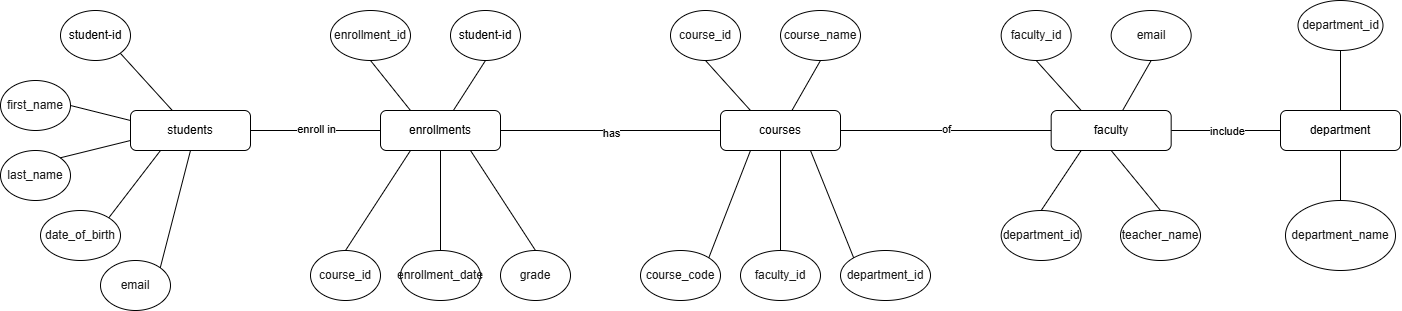

The diagram above was exported from draw.io. Its source (the exported page's mxGraphModel, read from the mxfile embedded in the PNG):
<mxGraphModel dx="2515" dy="1425" grid="1" gridSize="10" guides="1" tooltips="1" connect="1" arrows="1" fold="1" page="1" pageScale="1" pageWidth="850" pageHeight="1100" math="0" shadow="0">
  <root>
    <mxCell id="0" />
    <mxCell id="1" parent="0" />
    <mxCell id="DaWobWY7OvcX1CfslLqd-11" style="rounded=0;orthogonalLoop=1;jettySize=auto;html=1;entryX=1;entryY=1;entryDx=0;entryDy=0;endArrow=none;startFill=0;" edge="1" parent="1" source="DaWobWY7OvcX1CfslLqd-1" target="DaWobWY7OvcX1CfslLqd-2">
      <mxGeometry relative="1" as="geometry" />
    </mxCell>
    <mxCell id="DaWobWY7OvcX1CfslLqd-28" style="rounded=0;orthogonalLoop=1;jettySize=auto;html=1;entryX=0;entryY=0.5;entryDx=0;entryDy=0;endArrow=none;startFill=0;" edge="1" parent="1" source="DaWobWY7OvcX1CfslLqd-1" target="DaWobWY7OvcX1CfslLqd-18">
      <mxGeometry relative="1" as="geometry" />
    </mxCell>
    <mxCell id="DaWobWY7OvcX1CfslLqd-29" value="&lt;font&gt;enroll in&lt;/font&gt;" style="edgeLabel;html=1;align=center;verticalAlign=middle;resizable=0;points=[];" vertex="1" connectable="0" parent="DaWobWY7OvcX1CfslLqd-28">
      <mxGeometry x="-0.015" y="2" relative="1" as="geometry">
        <mxPoint as="offset" />
      </mxGeometry>
    </mxCell>
    <mxCell id="DaWobWY7OvcX1CfslLqd-1" value="students" style="rounded=1;whiteSpace=wrap;html=1;" vertex="1" parent="1">
      <mxGeometry x="370" y="220" width="120" height="40" as="geometry" />
    </mxCell>
    <mxCell id="DaWobWY7OvcX1CfslLqd-2" value="student-id" style="ellipse;whiteSpace=wrap;html=1;" vertex="1" parent="1">
      <mxGeometry x="300" y="120" width="70" height="50" as="geometry" />
    </mxCell>
    <mxCell id="DaWobWY7OvcX1CfslLqd-7" value="&lt;span style=&quot;color: rgb(26, 26, 26);&quot;&gt;firs&lt;span class=&quot;ql-cursor&quot;&gt;&lt;/span&gt;t_name&lt;/span&gt;" style="ellipse;whiteSpace=wrap;html=1;" vertex="1" parent="1">
      <mxGeometry x="240" y="190" width="70" height="50" as="geometry" />
    </mxCell>
    <mxCell id="DaWobWY7OvcX1CfslLqd-8" value="&lt;span style=&quot;color: rgb(26, 26, 26);&quot;&gt;last_name&lt;/span&gt;" style="ellipse;whiteSpace=wrap;html=1;" vertex="1" parent="1">
      <mxGeometry x="240" y="260" width="70" height="50" as="geometry" />
    </mxCell>
    <mxCell id="DaWobWY7OvcX1CfslLqd-9" value="&lt;span style=&quot;color: rgb(26, 26, 26);&quot;&gt;date_of_birth&lt;/span&gt;" style="ellipse;whiteSpace=wrap;html=1;" vertex="1" parent="1">
      <mxGeometry x="280" y="320" width="80" height="50" as="geometry" />
    </mxCell>
    <mxCell id="DaWobWY7OvcX1CfslLqd-10" value="&lt;span style=&quot;color: rgb(26, 26, 26);&quot;&gt;email&lt;/span&gt;" style="ellipse;whiteSpace=wrap;html=1;" vertex="1" parent="1">
      <mxGeometry x="340" y="370" width="70" height="50" as="geometry" />
    </mxCell>
    <mxCell id="DaWobWY7OvcX1CfslLqd-13" style="rounded=0;orthogonalLoop=1;jettySize=auto;html=1;entryX=0;entryY=0.25;entryDx=0;entryDy=0;endArrow=none;startFill=0;exitX=1;exitY=0.5;exitDx=0;exitDy=0;" edge="1" parent="1" source="DaWobWY7OvcX1CfslLqd-7" target="DaWobWY7OvcX1CfslLqd-1">
      <mxGeometry relative="1" as="geometry">
        <mxPoint x="419" y="220" as="sourcePoint" />
        <mxPoint x="370" y="173" as="targetPoint" />
      </mxGeometry>
    </mxCell>
    <mxCell id="DaWobWY7OvcX1CfslLqd-14" style="rounded=0;orthogonalLoop=1;jettySize=auto;html=1;endArrow=none;startFill=0;exitX=1;exitY=0;exitDx=0;exitDy=0;entryX=0;entryY=0.75;entryDx=0;entryDy=0;" edge="1" parent="1" source="DaWobWY7OvcX1CfslLqd-8" target="DaWobWY7OvcX1CfslLqd-1">
      <mxGeometry relative="1" as="geometry">
        <mxPoint x="429" y="230" as="sourcePoint" />
        <mxPoint x="370" y="250" as="targetPoint" />
      </mxGeometry>
    </mxCell>
    <mxCell id="DaWobWY7OvcX1CfslLqd-15" style="rounded=0;orthogonalLoop=1;jettySize=auto;html=1;entryX=0.25;entryY=1;entryDx=0;entryDy=0;endArrow=none;startFill=0;exitX=1;exitY=0;exitDx=0;exitDy=0;" edge="1" parent="1" source="DaWobWY7OvcX1CfslLqd-9" target="DaWobWY7OvcX1CfslLqd-1">
      <mxGeometry relative="1" as="geometry">
        <mxPoint x="439" y="240" as="sourcePoint" />
        <mxPoint x="390" y="193" as="targetPoint" />
      </mxGeometry>
    </mxCell>
    <mxCell id="DaWobWY7OvcX1CfslLqd-16" style="rounded=0;orthogonalLoop=1;jettySize=auto;html=1;entryX=0.5;entryY=1;entryDx=0;entryDy=0;endArrow=none;startFill=0;exitX=1;exitY=0;exitDx=0;exitDy=0;" edge="1" parent="1" source="DaWobWY7OvcX1CfslLqd-10" target="DaWobWY7OvcX1CfslLqd-1">
      <mxGeometry relative="1" as="geometry">
        <mxPoint x="449" y="250" as="sourcePoint" />
        <mxPoint x="400" y="203" as="targetPoint" />
      </mxGeometry>
    </mxCell>
    <mxCell id="DaWobWY7OvcX1CfslLqd-17" style="rounded=0;orthogonalLoop=1;jettySize=auto;html=1;entryX=0.5;entryY=1;entryDx=0;entryDy=0;endArrow=none;startFill=0;" edge="1" parent="1" source="DaWobWY7OvcX1CfslLqd-18" target="DaWobWY7OvcX1CfslLqd-19">
      <mxGeometry relative="1" as="geometry" />
    </mxCell>
    <mxCell id="DaWobWY7OvcX1CfslLqd-18" value="enrollments" style="rounded=1;whiteSpace=wrap;html=1;" vertex="1" parent="1">
      <mxGeometry x="620" y="220" width="120" height="40" as="geometry" />
    </mxCell>
    <mxCell id="DaWobWY7OvcX1CfslLqd-19" value="student-id" style="ellipse;whiteSpace=wrap;html=1;" vertex="1" parent="1">
      <mxGeometry x="690" y="120" width="70" height="50" as="geometry" />
    </mxCell>
    <mxCell id="DaWobWY7OvcX1CfslLqd-20" value="&lt;span style=&quot;color: rgb(26, 26, 26);&quot;&gt;enroll&lt;span class=&quot;ql-cursor&quot;&gt;&lt;/span&gt;ment_id&lt;/span&gt;" style="ellipse;whiteSpace=wrap;html=1;" vertex="1" parent="1">
      <mxGeometry x="570" y="120" width="80" height="50" as="geometry" />
    </mxCell>
    <mxCell id="DaWobWY7OvcX1CfslLqd-21" value="&lt;span style=&quot;color: rgb(26, 26, 26);&quot;&gt;course&lt;span class=&quot;ql-cursor&quot;&gt;&lt;/span&gt;_id&lt;/span&gt;" style="ellipse;whiteSpace=wrap;html=1;" vertex="1" parent="1">
      <mxGeometry x="550" y="360" width="70" height="50" as="geometry" />
    </mxCell>
    <mxCell id="DaWobWY7OvcX1CfslLqd-22" value="&lt;span style=&quot;color: rgb(26, 26, 26);&quot;&gt;enro&lt;span class=&quot;ql-cursor&quot;&gt;&lt;/span&gt;llment_date&lt;/span&gt;" style="ellipse;whiteSpace=wrap;html=1;" vertex="1" parent="1">
      <mxGeometry x="640" y="360" width="80" height="50" as="geometry" />
    </mxCell>
    <mxCell id="DaWobWY7OvcX1CfslLqd-23" value="&lt;span style=&quot;color: rgb(26, 26, 26);&quot;&gt;grad&lt;span class=&quot;ql-cursor&quot;&gt;&lt;/span&gt;e&lt;/span&gt;" style="ellipse;whiteSpace=wrap;html=1;" vertex="1" parent="1">
      <mxGeometry x="740" y="360" width="70" height="50" as="geometry" />
    </mxCell>
    <mxCell id="DaWobWY7OvcX1CfslLqd-24" style="rounded=0;orthogonalLoop=1;jettySize=auto;html=1;entryX=0.25;entryY=0;entryDx=0;entryDy=0;endArrow=none;startFill=0;exitX=0.5;exitY=1;exitDx=0;exitDy=0;" edge="1" parent="1" source="DaWobWY7OvcX1CfslLqd-20" target="DaWobWY7OvcX1CfslLqd-18">
      <mxGeometry relative="1" as="geometry">
        <mxPoint x="669" y="230" as="sourcePoint" />
        <mxPoint x="620" y="183" as="targetPoint" />
      </mxGeometry>
    </mxCell>
    <mxCell id="DaWobWY7OvcX1CfslLqd-25" style="rounded=0;orthogonalLoop=1;jettySize=auto;html=1;endArrow=none;startFill=0;exitX=0.5;exitY=0;exitDx=0;exitDy=0;entryX=0.25;entryY=1;entryDx=0;entryDy=0;" edge="1" parent="1" source="DaWobWY7OvcX1CfslLqd-21" target="DaWobWY7OvcX1CfslLqd-18">
      <mxGeometry relative="1" as="geometry">
        <mxPoint x="679" y="240" as="sourcePoint" />
        <mxPoint x="620" y="260" as="targetPoint" />
      </mxGeometry>
    </mxCell>
    <mxCell id="DaWobWY7OvcX1CfslLqd-26" style="rounded=0;orthogonalLoop=1;jettySize=auto;html=1;entryX=0.5;entryY=1;entryDx=0;entryDy=0;endArrow=none;startFill=0;exitX=0.5;exitY=0;exitDx=0;exitDy=0;" edge="1" parent="1" source="DaWobWY7OvcX1CfslLqd-22" target="DaWobWY7OvcX1CfslLqd-18">
      <mxGeometry relative="1" as="geometry">
        <mxPoint x="689" y="250" as="sourcePoint" />
        <mxPoint x="640" y="203" as="targetPoint" />
      </mxGeometry>
    </mxCell>
    <mxCell id="DaWobWY7OvcX1CfslLqd-27" style="rounded=0;orthogonalLoop=1;jettySize=auto;html=1;entryX=0.75;entryY=1;entryDx=0;entryDy=0;endArrow=none;startFill=0;exitX=0.5;exitY=0;exitDx=0;exitDy=0;" edge="1" parent="1" source="DaWobWY7OvcX1CfslLqd-23" target="DaWobWY7OvcX1CfslLqd-18">
      <mxGeometry relative="1" as="geometry">
        <mxPoint x="699" y="260" as="sourcePoint" />
        <mxPoint x="650" y="213" as="targetPoint" />
      </mxGeometry>
    </mxCell>
    <mxCell id="DaWobWY7OvcX1CfslLqd-32" style="rounded=0;orthogonalLoop=1;jettySize=auto;html=1;entryX=0.5;entryY=1;entryDx=0;entryDy=0;endArrow=none;startFill=0;" edge="1" parent="1" source="DaWobWY7OvcX1CfslLqd-33" target="DaWobWY7OvcX1CfslLqd-34">
      <mxGeometry relative="1" as="geometry" />
    </mxCell>
    <mxCell id="DaWobWY7OvcX1CfslLqd-33" value="courses" style="rounded=1;whiteSpace=wrap;html=1;" vertex="1" parent="1">
      <mxGeometry x="960" y="220" width="120" height="40" as="geometry" />
    </mxCell>
    <mxCell id="DaWobWY7OvcX1CfslLqd-34" value="&lt;span style=&quot;color: rgb(26, 26, 26);&quot;&gt;cou&lt;span class=&quot;ql-cursor&quot;&gt;&lt;/span&gt;rse_name&lt;/span&gt;" style="ellipse;whiteSpace=wrap;html=1;" vertex="1" parent="1">
      <mxGeometry x="1020" y="120" width="80" height="50" as="geometry" />
    </mxCell>
    <mxCell id="DaWobWY7OvcX1CfslLqd-35" value="&lt;span style=&quot;color: rgb(26, 26, 26);&quot;&gt;cours&lt;span class=&quot;ql-cursor&quot;&gt;&lt;/span&gt;e_id&lt;/span&gt;" style="ellipse;whiteSpace=wrap;html=1;" vertex="1" parent="1">
      <mxGeometry x="910" y="120" width="70" height="50" as="geometry" />
    </mxCell>
    <mxCell id="DaWobWY7OvcX1CfslLqd-36" value="&lt;span style=&quot;color: rgb(26, 26, 26);&quot;&gt;cours&lt;span class=&quot;ql-cursor&quot;&gt;&lt;/span&gt;e_code&lt;/span&gt;" style="ellipse;whiteSpace=wrap;html=1;" vertex="1" parent="1">
      <mxGeometry x="880" y="360" width="80" height="50" as="geometry" />
    </mxCell>
    <mxCell id="DaWobWY7OvcX1CfslLqd-37" value="&lt;span style=&quot;color: rgb(26, 26, 26);&quot;&gt;faculty_id&lt;/span&gt;" style="ellipse;whiteSpace=wrap;html=1;" vertex="1" parent="1">
      <mxGeometry x="980" y="360" width="80" height="50" as="geometry" />
    </mxCell>
    <mxCell id="DaWobWY7OvcX1CfslLqd-38" value="&lt;span style=&quot;color: rgb(26, 26, 26);&quot;&gt;depar&lt;span class=&quot;ql-cursor&quot;&gt;&lt;/span&gt;tment_id&lt;/span&gt;" style="ellipse;whiteSpace=wrap;html=1;" vertex="1" parent="1">
      <mxGeometry x="1080" y="360" width="90" height="50" as="geometry" />
    </mxCell>
    <mxCell id="DaWobWY7OvcX1CfslLqd-39" style="rounded=0;orthogonalLoop=1;jettySize=auto;html=1;entryX=0.25;entryY=0;entryDx=0;entryDy=0;endArrow=none;startFill=0;exitX=0.5;exitY=1;exitDx=0;exitDy=0;" edge="1" parent="1" source="DaWobWY7OvcX1CfslLqd-35" target="DaWobWY7OvcX1CfslLqd-33">
      <mxGeometry relative="1" as="geometry">
        <mxPoint x="1009" y="230" as="sourcePoint" />
        <mxPoint x="960" y="183" as="targetPoint" />
      </mxGeometry>
    </mxCell>
    <mxCell id="DaWobWY7OvcX1CfslLqd-40" style="rounded=0;orthogonalLoop=1;jettySize=auto;html=1;endArrow=none;startFill=0;exitX=1;exitY=0;exitDx=0;exitDy=0;entryX=0.25;entryY=1;entryDx=0;entryDy=0;" edge="1" parent="1" source="DaWobWY7OvcX1CfslLqd-36" target="DaWobWY7OvcX1CfslLqd-33">
      <mxGeometry relative="1" as="geometry">
        <mxPoint x="1019" y="240" as="sourcePoint" />
        <mxPoint x="960" y="260" as="targetPoint" />
      </mxGeometry>
    </mxCell>
    <mxCell id="DaWobWY7OvcX1CfslLqd-41" style="rounded=0;orthogonalLoop=1;jettySize=auto;html=1;entryX=0.5;entryY=1;entryDx=0;entryDy=0;endArrow=none;startFill=0;exitX=0.5;exitY=0;exitDx=0;exitDy=0;" edge="1" parent="1" source="DaWobWY7OvcX1CfslLqd-37" target="DaWobWY7OvcX1CfslLqd-33">
      <mxGeometry relative="1" as="geometry">
        <mxPoint x="1029" y="250" as="sourcePoint" />
        <mxPoint x="980" y="203" as="targetPoint" />
      </mxGeometry>
    </mxCell>
    <mxCell id="DaWobWY7OvcX1CfslLqd-42" style="rounded=0;orthogonalLoop=1;jettySize=auto;html=1;entryX=0.75;entryY=1;entryDx=0;entryDy=0;endArrow=none;startFill=0;exitX=0;exitY=0;exitDx=0;exitDy=0;" edge="1" parent="1" source="DaWobWY7OvcX1CfslLqd-38" target="DaWobWY7OvcX1CfslLqd-33">
      <mxGeometry relative="1" as="geometry">
        <mxPoint x="1039" y="260" as="sourcePoint" />
        <mxPoint x="990" y="213" as="targetPoint" />
      </mxGeometry>
    </mxCell>
    <mxCell id="DaWobWY7OvcX1CfslLqd-43" value="" style="endArrow=none;html=1;rounded=0;exitX=1;exitY=0.5;exitDx=0;exitDy=0;entryX=0;entryY=0.5;entryDx=0;entryDy=0;" edge="1" parent="1" source="DaWobWY7OvcX1CfslLqd-18" target="DaWobWY7OvcX1CfslLqd-33">
      <mxGeometry width="50" height="50" relative="1" as="geometry">
        <mxPoint x="810" y="280" as="sourcePoint" />
        <mxPoint x="860" y="230" as="targetPoint" />
      </mxGeometry>
    </mxCell>
    <mxCell id="DaWobWY7OvcX1CfslLqd-44" value="has" style="edgeLabel;html=1;align=center;verticalAlign=middle;resizable=0;points=[];" vertex="1" connectable="0" parent="DaWobWY7OvcX1CfslLqd-43">
      <mxGeometry x="-0.004" y="-2" relative="1" as="geometry">
        <mxPoint as="offset" />
      </mxGeometry>
    </mxCell>
    <mxCell id="DaWobWY7OvcX1CfslLqd-45" style="rounded=0;orthogonalLoop=1;jettySize=auto;html=1;entryX=0.5;entryY=1;entryDx=0;entryDy=0;endArrow=none;startFill=0;" edge="1" parent="1" source="DaWobWY7OvcX1CfslLqd-46" target="DaWobWY7OvcX1CfslLqd-47">
      <mxGeometry relative="1" as="geometry" />
    </mxCell>
    <mxCell id="DaWobWY7OvcX1CfslLqd-68" style="edgeStyle=orthogonalEdgeStyle;rounded=0;orthogonalLoop=1;jettySize=auto;html=1;entryX=0;entryY=0.5;entryDx=0;entryDy=0;endArrow=none;startFill=0;" edge="1" parent="1" source="DaWobWY7OvcX1CfslLqd-46" target="DaWobWY7OvcX1CfslLqd-60">
      <mxGeometry relative="1" as="geometry" />
    </mxCell>
    <mxCell id="DaWobWY7OvcX1CfslLqd-69" value="include" style="edgeLabel;html=1;align=center;verticalAlign=middle;resizable=0;points=[];" vertex="1" connectable="0" parent="DaWobWY7OvcX1CfslLqd-68">
      <mxGeometry x="-0.0132" relative="1" as="geometry">
        <mxPoint as="offset" />
      </mxGeometry>
    </mxCell>
    <mxCell id="DaWobWY7OvcX1CfslLqd-46" value="faculty" style="rounded=1;whiteSpace=wrap;html=1;" vertex="1" parent="1">
      <mxGeometry x="1290.67" y="220" width="120" height="40" as="geometry" />
    </mxCell>
    <mxCell id="DaWobWY7OvcX1CfslLqd-47" value="&lt;span style=&quot;color: rgb(26, 26, 26);&quot;&gt;e&lt;span class=&quot;ql-cursor&quot;&gt;&lt;/span&gt;mail&lt;/span&gt;" style="ellipse;whiteSpace=wrap;html=1;" vertex="1" parent="1">
      <mxGeometry x="1350.67" y="120" width="80" height="50" as="geometry" />
    </mxCell>
    <mxCell id="DaWobWY7OvcX1CfslLqd-48" value="&lt;span style=&quot;color: rgb(26, 26, 26);&quot;&gt;facul&lt;span class=&quot;ql-cursor&quot;&gt;&lt;/span&gt;ty_id&lt;/span&gt;" style="ellipse;whiteSpace=wrap;html=1;" vertex="1" parent="1">
      <mxGeometry x="1240.67" y="120" width="70" height="50" as="geometry" />
    </mxCell>
    <mxCell id="DaWobWY7OvcX1CfslLqd-49" value="&lt;span style=&quot;color: rgb(26, 26, 26);&quot;&gt;department_id&lt;/span&gt;" style="ellipse;whiteSpace=wrap;html=1;" vertex="1" parent="1">
      <mxGeometry x="1240.67" y="320" width="80" height="50" as="geometry" />
    </mxCell>
    <mxCell id="DaWobWY7OvcX1CfslLqd-50" value="&lt;span style=&quot;color: rgb(26, 26, 26);&quot;&gt;teacher_name&lt;/span&gt;" style="ellipse;whiteSpace=wrap;html=1;" vertex="1" parent="1">
      <mxGeometry x="1360" y="320" width="80" height="50" as="geometry" />
    </mxCell>
    <mxCell id="DaWobWY7OvcX1CfslLqd-52" style="rounded=0;orthogonalLoop=1;jettySize=auto;html=1;entryX=0.25;entryY=0;entryDx=0;entryDy=0;endArrow=none;startFill=0;exitX=0.5;exitY=1;exitDx=0;exitDy=0;" edge="1" parent="1" source="DaWobWY7OvcX1CfslLqd-48" target="DaWobWY7OvcX1CfslLqd-46">
      <mxGeometry relative="1" as="geometry">
        <mxPoint x="1339.67" y="230" as="sourcePoint" />
        <mxPoint x="1290.67" y="183" as="targetPoint" />
      </mxGeometry>
    </mxCell>
    <mxCell id="DaWobWY7OvcX1CfslLqd-53" style="rounded=0;orthogonalLoop=1;jettySize=auto;html=1;endArrow=none;startFill=0;exitX=0.5;exitY=0;exitDx=0;exitDy=0;entryX=0.25;entryY=1;entryDx=0;entryDy=0;" edge="1" parent="1" source="DaWobWY7OvcX1CfslLqd-49" target="DaWobWY7OvcX1CfslLqd-46">
      <mxGeometry relative="1" as="geometry">
        <mxPoint x="1349.67" y="240" as="sourcePoint" />
        <mxPoint x="1290.67" y="260" as="targetPoint" />
      </mxGeometry>
    </mxCell>
    <mxCell id="DaWobWY7OvcX1CfslLqd-54" style="rounded=0;orthogonalLoop=1;jettySize=auto;html=1;entryX=0.5;entryY=1;entryDx=0;entryDy=0;endArrow=none;startFill=0;exitX=0.5;exitY=0;exitDx=0;exitDy=0;" edge="1" parent="1" source="DaWobWY7OvcX1CfslLqd-50" target="DaWobWY7OvcX1CfslLqd-46">
      <mxGeometry relative="1" as="geometry">
        <mxPoint x="1359.67" y="250" as="sourcePoint" />
        <mxPoint x="1310.67" y="203" as="targetPoint" />
      </mxGeometry>
    </mxCell>
    <mxCell id="DaWobWY7OvcX1CfslLqd-57" value="" style="endArrow=none;html=1;rounded=0;exitX=1;exitY=0.5;exitDx=0;exitDy=0;entryX=0;entryY=0.5;entryDx=0;entryDy=0;" edge="1" parent="1" source="DaWobWY7OvcX1CfslLqd-33" target="DaWobWY7OvcX1CfslLqd-46">
      <mxGeometry width="50" height="50" relative="1" as="geometry">
        <mxPoint x="1170" y="280" as="sourcePoint" />
        <mxPoint x="1220" y="230" as="targetPoint" />
      </mxGeometry>
    </mxCell>
    <mxCell id="DaWobWY7OvcX1CfslLqd-58" value="of" style="edgeLabel;html=1;align=center;verticalAlign=middle;resizable=0;points=[];" vertex="1" connectable="0" parent="DaWobWY7OvcX1CfslLqd-57">
      <mxGeometry x="-0.0091" y="2" relative="1" as="geometry">
        <mxPoint as="offset" />
      </mxGeometry>
    </mxCell>
    <mxCell id="DaWobWY7OvcX1CfslLqd-60" value="department" style="rounded=1;whiteSpace=wrap;html=1;" vertex="1" parent="1">
      <mxGeometry x="1520" y="220" width="120" height="40" as="geometry" />
    </mxCell>
    <mxCell id="DaWobWY7OvcX1CfslLqd-62" value="&lt;span style=&quot;color: rgb(26, 26, 26);&quot;&gt;d&lt;span class=&quot;ql-cursor&quot;&gt;&lt;/span&gt;epartment_id&lt;/span&gt;" style="ellipse;whiteSpace=wrap;html=1;" vertex="1" parent="1">
      <mxGeometry x="1537.5" y="110" width="85" height="50" as="geometry" />
    </mxCell>
    <mxCell id="DaWobWY7OvcX1CfslLqd-63" value="&lt;span style=&quot;color: rgb(26, 26, 26);&quot;&gt;departm&lt;span class=&quot;ql-cursor&quot;&gt;&lt;/span&gt;ent_name&lt;/span&gt;" style="ellipse;whiteSpace=wrap;html=1;" vertex="1" parent="1">
      <mxGeometry x="1525" y="310" width="110" height="70" as="geometry" />
    </mxCell>
    <mxCell id="DaWobWY7OvcX1CfslLqd-65" style="rounded=0;orthogonalLoop=1;jettySize=auto;html=1;entryX=0.5;entryY=0;entryDx=0;entryDy=0;endArrow=none;startFill=0;exitX=0.5;exitY=1;exitDx=0;exitDy=0;" edge="1" parent="1" source="DaWobWY7OvcX1CfslLqd-62" target="DaWobWY7OvcX1CfslLqd-60">
      <mxGeometry relative="1" as="geometry">
        <mxPoint x="1569" y="230" as="sourcePoint" />
        <mxPoint x="1520" y="183" as="targetPoint" />
      </mxGeometry>
    </mxCell>
    <mxCell id="DaWobWY7OvcX1CfslLqd-66" style="rounded=0;orthogonalLoop=1;jettySize=auto;html=1;endArrow=none;startFill=0;exitX=0.5;exitY=0;exitDx=0;exitDy=0;entryX=0.5;entryY=1;entryDx=0;entryDy=0;" edge="1" parent="1" source="DaWobWY7OvcX1CfslLqd-63" target="DaWobWY7OvcX1CfslLqd-60">
      <mxGeometry relative="1" as="geometry">
        <mxPoint x="1579" y="240" as="sourcePoint" />
        <mxPoint x="1520" y="260" as="targetPoint" />
      </mxGeometry>
    </mxCell>
  </root>
</mxGraphModel>